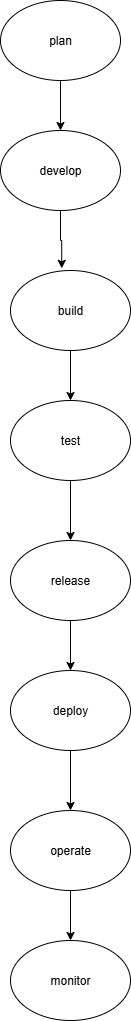

The diagram above was exported from draw.io. Its source (the exported page's mxGraphModel, read from the mxfile embedded in the PNG):
<mxGraphModel dx="1042" dy="510" grid="1" gridSize="10" guides="1" tooltips="1" connect="1" arrows="1" fold="1" page="1" pageScale="1" pageWidth="827" pageHeight="1169" math="0" shadow="0">
  <root>
    <mxCell id="0" />
    <mxCell id="1" parent="0" />
    <mxCell id="ull9zKJRA70jMzgXZfHd-18" style="edgeStyle=orthogonalEdgeStyle;rounded=0;orthogonalLoop=1;jettySize=auto;html=1;exitX=0.5;exitY=1;exitDx=0;exitDy=0;entryX=0.5;entryY=0;entryDx=0;entryDy=0;" parent="1" source="ull9zKJRA70jMzgXZfHd-1" target="ull9zKJRA70jMzgXZfHd-17" edge="1">
      <mxGeometry relative="1" as="geometry" />
    </mxCell>
    <mxCell id="ull9zKJRA70jMzgXZfHd-1" value="plan" style="ellipse;whiteSpace=wrap;html=1;" parent="1" vertex="1">
      <mxGeometry x="320" y="30" width="120" height="80" as="geometry" />
    </mxCell>
    <mxCell id="ull9zKJRA70jMzgXZfHd-7" style="edgeStyle=orthogonalEdgeStyle;rounded=0;orthogonalLoop=1;jettySize=auto;html=1;" parent="1" source="ull9zKJRA70jMzgXZfHd-4" target="ull9zKJRA70jMzgXZfHd-6" edge="1">
      <mxGeometry relative="1" as="geometry" />
    </mxCell>
    <mxCell id="ull9zKJRA70jMzgXZfHd-4" value="build" style="ellipse;whiteSpace=wrap;html=1;" parent="1" vertex="1">
      <mxGeometry x="330" y="300" width="120" height="80" as="geometry" />
    </mxCell>
    <mxCell id="ull9zKJRA70jMzgXZfHd-9" style="edgeStyle=orthogonalEdgeStyle;rounded=0;orthogonalLoop=1;jettySize=auto;html=1;entryX=0.5;entryY=0;entryDx=0;entryDy=0;" parent="1" source="ull9zKJRA70jMzgXZfHd-6" target="ull9zKJRA70jMzgXZfHd-8" edge="1">
      <mxGeometry relative="1" as="geometry" />
    </mxCell>
    <mxCell id="ull9zKJRA70jMzgXZfHd-6" value="test" style="ellipse;whiteSpace=wrap;html=1;" parent="1" vertex="1">
      <mxGeometry x="330" y="430" width="120" height="80" as="geometry" />
    </mxCell>
    <mxCell id="ull9zKJRA70jMzgXZfHd-11" style="edgeStyle=orthogonalEdgeStyle;rounded=0;orthogonalLoop=1;jettySize=auto;html=1;exitX=0.5;exitY=1;exitDx=0;exitDy=0;" parent="1" source="ull9zKJRA70jMzgXZfHd-8" target="ull9zKJRA70jMzgXZfHd-10" edge="1">
      <mxGeometry relative="1" as="geometry" />
    </mxCell>
    <mxCell id="ull9zKJRA70jMzgXZfHd-8" value="release" style="ellipse;whiteSpace=wrap;html=1;" parent="1" vertex="1">
      <mxGeometry x="330" y="570" width="120" height="80" as="geometry" />
    </mxCell>
    <mxCell id="ull9zKJRA70jMzgXZfHd-13" style="edgeStyle=orthogonalEdgeStyle;rounded=0;orthogonalLoop=1;jettySize=auto;html=1;" parent="1" source="ull9zKJRA70jMzgXZfHd-10" target="ull9zKJRA70jMzgXZfHd-12" edge="1">
      <mxGeometry relative="1" as="geometry" />
    </mxCell>
    <mxCell id="ull9zKJRA70jMzgXZfHd-10" value="deploy" style="ellipse;whiteSpace=wrap;html=1;" parent="1" vertex="1">
      <mxGeometry x="330" y="700" width="120" height="80" as="geometry" />
    </mxCell>
    <mxCell id="ull9zKJRA70jMzgXZfHd-15" value="" style="edgeStyle=orthogonalEdgeStyle;rounded=0;orthogonalLoop=1;jettySize=auto;html=1;" parent="1" source="ull9zKJRA70jMzgXZfHd-12" target="ull9zKJRA70jMzgXZfHd-14" edge="1">
      <mxGeometry relative="1" as="geometry" />
    </mxCell>
    <mxCell id="ull9zKJRA70jMzgXZfHd-12" value="operate" style="ellipse;whiteSpace=wrap;html=1;" parent="1" vertex="1">
      <mxGeometry x="330" y="840" width="120" height="80" as="geometry" />
    </mxCell>
    <mxCell id="ull9zKJRA70jMzgXZfHd-14" value="monitor" style="ellipse;whiteSpace=wrap;html=1;" parent="1" vertex="1">
      <mxGeometry x="330" y="970" width="120" height="80" as="geometry" />
    </mxCell>
    <mxCell id="ull9zKJRA70jMzgXZfHd-17" value="develop" style="ellipse;whiteSpace=wrap;html=1;" parent="1" vertex="1">
      <mxGeometry x="320" y="160" width="120" height="80" as="geometry" />
    </mxCell>
    <mxCell id="ull9zKJRA70jMzgXZfHd-20" style="edgeStyle=orthogonalEdgeStyle;rounded=0;orthogonalLoop=1;jettySize=auto;html=1;exitX=0.5;exitY=1;exitDx=0;exitDy=0;entryX=0.427;entryY=-0.027;entryDx=0;entryDy=0;entryPerimeter=0;" parent="1" source="ull9zKJRA70jMzgXZfHd-17" target="ull9zKJRA70jMzgXZfHd-4" edge="1">
      <mxGeometry relative="1" as="geometry" />
    </mxCell>
  </root>
</mxGraphModel>